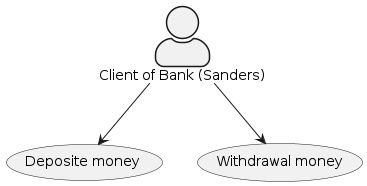

The diagram above was rendered by PlantUML. Its source (embedded in the PNG):
@startuml "Use case diagram"
skinparam actorStyle awesome
"Client of Bank (Sanders)" as clientBank
usecase "Deposite money" as uc1
usecase "Withdrawal money" as uc2
clientBank --> uc1
clientBank --> uc2
@enduml